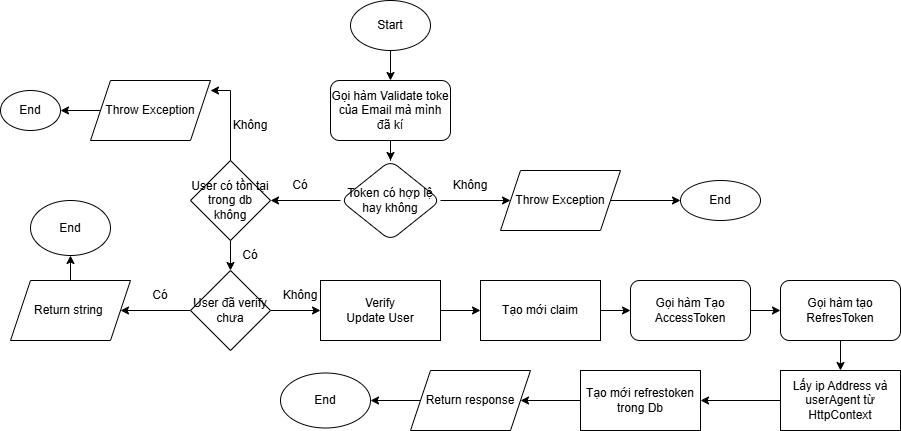

The diagram above was exported from draw.io. Its source (the exported page's mxGraphModel, read from the mxfile embedded in the PNG):
<mxGraphModel dx="1255" dy="545" grid="1" gridSize="10" guides="1" tooltips="1" connect="1" arrows="1" fold="1" page="1" pageScale="1" pageWidth="1100" pageHeight="1700" math="0" shadow="0">
  <root>
    <mxCell id="0" />
    <mxCell id="1" parent="0" />
    <mxCell id="Csnmc2gljAeSQc31Ii4f-3" edge="1" parent="1" source="Csnmc2gljAeSQc31Ii4f-1" style="edgeStyle=orthogonalEdgeStyle;rounded=0;orthogonalLoop=1;jettySize=auto;html=1;exitX=0.5;exitY=1;exitDx=0;exitDy=0;entryX=0.5;entryY=0;entryDx=0;entryDy=0;" target="Csnmc2gljAeSQc31Ii4f-2">
      <mxGeometry relative="1" as="geometry" />
    </mxCell>
    <mxCell id="Csnmc2gljAeSQc31Ii4f-1" parent="1" style="ellipse;whiteSpace=wrap;html=1;" value="Start" vertex="1">
      <mxGeometry height="50" width="80" x="500" y="10" as="geometry" />
    </mxCell>
    <mxCell id="Csnmc2gljAeSQc31Ii4f-5" edge="1" parent="1" source="Csnmc2gljAeSQc31Ii4f-2" style="edgeStyle=orthogonalEdgeStyle;rounded=0;orthogonalLoop=1;jettySize=auto;html=1;" target="Csnmc2gljAeSQc31Ii4f-4" value="">
      <mxGeometry relative="1" as="geometry" />
    </mxCell>
    <mxCell id="Csnmc2gljAeSQc31Ii4f-2" parent="1" style="rounded=1;whiteSpace=wrap;html=1;" value="Gọi hàm Validate toke của Email mà mình đã kí" vertex="1">
      <mxGeometry height="60" width="120" x="480" y="90" as="geometry" />
    </mxCell>
    <mxCell id="Csnmc2gljAeSQc31Ii4f-7" edge="1" parent="1" source="Csnmc2gljAeSQc31Ii4f-4" style="edgeStyle=orthogonalEdgeStyle;rounded=0;orthogonalLoop=1;jettySize=auto;html=1;entryX=0;entryY=0.5;entryDx=0;entryDy=0;" target="Csnmc2gljAeSQc31Ii4f-6">
      <mxGeometry relative="1" as="geometry" />
    </mxCell>
    <mxCell id="Csnmc2gljAeSQc31Ii4f-13" edge="1" parent="1" source="Csnmc2gljAeSQc31Ii4f-4" style="edgeStyle=orthogonalEdgeStyle;rounded=0;orthogonalLoop=1;jettySize=auto;html=1;exitX=0;exitY=0.5;exitDx=0;exitDy=0;entryX=1;entryY=0.5;entryDx=0;entryDy=0;" target="Csnmc2gljAeSQc31Ii4f-11">
      <mxGeometry relative="1" as="geometry" />
    </mxCell>
    <mxCell id="Csnmc2gljAeSQc31Ii4f-4" parent="1" style="rhombus;whiteSpace=wrap;html=1;rounded=1;" value="Token có hợp lệ hay không" vertex="1">
      <mxGeometry height="80" width="100" x="490" y="170" as="geometry" />
    </mxCell>
    <mxCell id="Csnmc2gljAeSQc31Ii4f-10" edge="1" parent="1" source="Csnmc2gljAeSQc31Ii4f-6" style="edgeStyle=orthogonalEdgeStyle;rounded=0;orthogonalLoop=1;jettySize=auto;html=1;" target="Csnmc2gljAeSQc31Ii4f-9" value="">
      <mxGeometry relative="1" as="geometry" />
    </mxCell>
    <mxCell id="Csnmc2gljAeSQc31Ii4f-6" parent="1" style="shape=parallelogram;perimeter=parallelogramPerimeter;whiteSpace=wrap;html=1;fixedSize=1;" value="Throw Exception" vertex="1">
      <mxGeometry height="60" width="120" x="650" y="180" as="geometry" />
    </mxCell>
    <mxCell id="Csnmc2gljAeSQc31Ii4f-8" parent="1" style="text;html=1;whiteSpace=wrap;strokeColor=none;fillColor=none;align=center;verticalAlign=middle;rounded=0;" value="Không" vertex="1">
      <mxGeometry height="30" width="60" x="590" y="180" as="geometry" />
    </mxCell>
    <mxCell id="Csnmc2gljAeSQc31Ii4f-9" parent="1" style="ellipse;whiteSpace=wrap;html=1;" value="End" vertex="1">
      <mxGeometry height="40" width="80" x="830" y="190" as="geometry" />
    </mxCell>
    <mxCell id="Csnmc2gljAeSQc31Ii4f-21" edge="1" parent="1" source="Csnmc2gljAeSQc31Ii4f-11" style="edgeStyle=orthogonalEdgeStyle;rounded=0;orthogonalLoop=1;jettySize=auto;html=1;exitX=0.5;exitY=1;exitDx=0;exitDy=0;entryX=0.5;entryY=0;entryDx=0;entryDy=0;" target="Csnmc2gljAeSQc31Ii4f-20">
      <mxGeometry relative="1" as="geometry" />
    </mxCell>
    <mxCell id="Csnmc2gljAeSQc31Ii4f-11" parent="1" style="rhombus;whiteSpace=wrap;html=1;" value="User có tồn tại trong db không" vertex="1">
      <mxGeometry height="80" width="80" x="340" y="170" as="geometry" />
    </mxCell>
    <mxCell id="Csnmc2gljAeSQc31Ii4f-14" parent="1" style="text;html=1;whiteSpace=wrap;strokeColor=none;fillColor=none;align=center;verticalAlign=middle;rounded=0;" value="Có" vertex="1">
      <mxGeometry height="30" width="60" x="420" y="180" as="geometry" />
    </mxCell>
    <mxCell id="Csnmc2gljAeSQc31Ii4f-19" edge="1" parent="1" source="Csnmc2gljAeSQc31Ii4f-15" style="edgeStyle=orthogonalEdgeStyle;rounded=0;orthogonalLoop=1;jettySize=auto;html=1;" target="Csnmc2gljAeSQc31Ii4f-18" value="">
      <mxGeometry relative="1" as="geometry" />
    </mxCell>
    <mxCell id="Csnmc2gljAeSQc31Ii4f-15" parent="1" style="shape=parallelogram;perimeter=parallelogramPerimeter;whiteSpace=wrap;html=1;fixedSize=1;" value="Throw Exception" vertex="1">
      <mxGeometry height="60" width="120" x="240" y="90" as="geometry" />
    </mxCell>
    <mxCell id="Csnmc2gljAeSQc31Ii4f-16" edge="1" parent="1" source="Csnmc2gljAeSQc31Ii4f-11" style="edgeStyle=orthogonalEdgeStyle;rounded=0;orthogonalLoop=1;jettySize=auto;html=1;entryX=1;entryY=0.167;entryDx=0;entryDy=0;entryPerimeter=0;" target="Csnmc2gljAeSQc31Ii4f-15">
      <mxGeometry relative="1" as="geometry" />
    </mxCell>
    <mxCell id="Csnmc2gljAeSQc31Ii4f-17" parent="1" style="text;html=1;whiteSpace=wrap;strokeColor=none;fillColor=none;align=center;verticalAlign=middle;rounded=0;" value="Không" vertex="1">
      <mxGeometry height="30" width="60" x="370" y="120" as="geometry" />
    </mxCell>
    <mxCell id="Csnmc2gljAeSQc31Ii4f-18" parent="1" style="ellipse;whiteSpace=wrap;html=1;" value="End" vertex="1">
      <mxGeometry height="40" width="60" x="150" y="100" as="geometry" />
    </mxCell>
    <mxCell id="Csnmc2gljAeSQc31Ii4f-25" edge="1" parent="1" source="Csnmc2gljAeSQc31Ii4f-20" style="edgeStyle=orthogonalEdgeStyle;rounded=0;orthogonalLoop=1;jettySize=auto;html=1;exitX=0;exitY=0.5;exitDx=0;exitDy=0;entryX=1;entryY=0.5;entryDx=0;entryDy=0;" target="Csnmc2gljAeSQc31Ii4f-23">
      <mxGeometry relative="1" as="geometry" />
    </mxCell>
    <mxCell id="Csnmc2gljAeSQc31Ii4f-32" edge="1" parent="1" source="Csnmc2gljAeSQc31Ii4f-20" style="edgeStyle=orthogonalEdgeStyle;rounded=0;orthogonalLoop=1;jettySize=auto;html=1;exitX=1;exitY=0.5;exitDx=0;exitDy=0;entryX=0;entryY=0.5;entryDx=0;entryDy=0;" target="Csnmc2gljAeSQc31Ii4f-30">
      <mxGeometry relative="1" as="geometry" />
    </mxCell>
    <mxCell id="Csnmc2gljAeSQc31Ii4f-20" parent="1" style="rhombus;whiteSpace=wrap;html=1;" value="User đã verify chưa" vertex="1">
      <mxGeometry height="80" width="80" x="340" y="280" as="geometry" />
    </mxCell>
    <mxCell id="Csnmc2gljAeSQc31Ii4f-22" parent="1" style="text;html=1;whiteSpace=wrap;strokeColor=none;fillColor=none;align=center;verticalAlign=middle;rounded=0;" value="Có" vertex="1">
      <mxGeometry height="30" width="60" x="370" y="250" as="geometry" />
    </mxCell>
    <mxCell id="Csnmc2gljAeSQc31Ii4f-28" edge="1" parent="1" source="Csnmc2gljAeSQc31Ii4f-23" style="edgeStyle=orthogonalEdgeStyle;rounded=0;orthogonalLoop=1;jettySize=auto;html=1;entryX=0.5;entryY=1;entryDx=0;entryDy=0;" target="Csnmc2gljAeSQc31Ii4f-27">
      <mxGeometry relative="1" as="geometry" />
    </mxCell>
    <mxCell id="Csnmc2gljAeSQc31Ii4f-23" parent="1" style="shape=parallelogram;perimeter=parallelogramPerimeter;whiteSpace=wrap;html=1;fixedSize=1;" value="Return string&amp;nbsp;" vertex="1">
      <mxGeometry height="60" width="120" x="160" y="290" as="geometry" />
    </mxCell>
    <mxCell id="Csnmc2gljAeSQc31Ii4f-27" parent="1" style="ellipse;whiteSpace=wrap;html=1;" value="End" vertex="1">
      <mxGeometry height="55" width="80" x="180" y="210" as="geometry" />
    </mxCell>
    <mxCell id="Csnmc2gljAeSQc31Ii4f-35" edge="1" parent="1" source="Csnmc2gljAeSQc31Ii4f-30" style="edgeStyle=orthogonalEdgeStyle;rounded=0;orthogonalLoop=1;jettySize=auto;html=1;" target="Csnmc2gljAeSQc31Ii4f-34" value="">
      <mxGeometry relative="1" as="geometry" />
    </mxCell>
    <mxCell id="Csnmc2gljAeSQc31Ii4f-30" parent="1" style="rounded=0;whiteSpace=wrap;html=1;" value="Verify&lt;br&gt;Update User" vertex="1">
      <mxGeometry height="60" width="120" x="470" y="290" as="geometry" />
    </mxCell>
    <mxCell id="Csnmc2gljAeSQc31Ii4f-31" parent="1" style="text;html=1;whiteSpace=wrap;strokeColor=none;fillColor=none;align=center;verticalAlign=middle;rounded=0;" value="Có" vertex="1">
      <mxGeometry height="30" width="60" x="280" y="290" as="geometry" />
    </mxCell>
    <mxCell id="Csnmc2gljAeSQc31Ii4f-33" parent="1" style="text;html=1;whiteSpace=wrap;strokeColor=none;fillColor=none;align=center;verticalAlign=middle;rounded=0;" value="Không" vertex="1">
      <mxGeometry height="30" width="60" x="420" y="290" as="geometry" />
    </mxCell>
    <mxCell id="Csnmc2gljAeSQc31Ii4f-37" edge="1" parent="1" source="Csnmc2gljAeSQc31Ii4f-34" style="edgeStyle=orthogonalEdgeStyle;rounded=0;orthogonalLoop=1;jettySize=auto;html=1;entryX=0;entryY=0.5;entryDx=0;entryDy=0;" target="Csnmc2gljAeSQc31Ii4f-36">
      <mxGeometry relative="1" as="geometry" />
    </mxCell>
    <mxCell id="Csnmc2gljAeSQc31Ii4f-34" parent="1" style="rounded=0;whiteSpace=wrap;html=1;" value="Tạo mới claim" vertex="1">
      <mxGeometry height="60" width="120" x="630" y="290" as="geometry" />
    </mxCell>
    <mxCell id="Csnmc2gljAeSQc31Ii4f-39" edge="1" parent="1" source="Csnmc2gljAeSQc31Ii4f-36" style="edgeStyle=orthogonalEdgeStyle;rounded=0;orthogonalLoop=1;jettySize=auto;html=1;" target="Csnmc2gljAeSQc31Ii4f-38" value="">
      <mxGeometry relative="1" as="geometry" />
    </mxCell>
    <mxCell id="Csnmc2gljAeSQc31Ii4f-36" parent="1" style="rounded=1;whiteSpace=wrap;html=1;" value="Gọi hàm Tạo AccessToken" vertex="1">
      <mxGeometry height="60" width="120" x="780" y="290" as="geometry" />
    </mxCell>
    <mxCell id="Csnmc2gljAeSQc31Ii4f-43" edge="1" parent="1" source="Csnmc2gljAeSQc31Ii4f-38" style="edgeStyle=orthogonalEdgeStyle;rounded=0;orthogonalLoop=1;jettySize=auto;html=1;" target="Csnmc2gljAeSQc31Ii4f-42" value="">
      <mxGeometry relative="1" as="geometry" />
    </mxCell>
    <mxCell id="Csnmc2gljAeSQc31Ii4f-38" parent="1" style="rounded=1;whiteSpace=wrap;html=1;" value="Gọi hàm tạo RefresToken" vertex="1">
      <mxGeometry height="60" width="120" x="930" y="290" as="geometry" />
    </mxCell>
    <mxCell id="Csnmc2gljAeSQc31Ii4f-45" edge="1" parent="1" source="Csnmc2gljAeSQc31Ii4f-42" style="edgeStyle=orthogonalEdgeStyle;rounded=0;orthogonalLoop=1;jettySize=auto;html=1;" target="Csnmc2gljAeSQc31Ii4f-44" value="">
      <mxGeometry relative="1" as="geometry" />
    </mxCell>
    <mxCell id="Csnmc2gljAeSQc31Ii4f-42" parent="1" style="rounded=0;whiteSpace=wrap;html=1;" value="Lấy ip Address và userAgent từ HttpContext" vertex="1">
      <mxGeometry height="60" width="120" x="930" y="380" as="geometry" />
    </mxCell>
    <mxCell id="Csnmc2gljAeSQc31Ii4f-47" edge="1" parent="1" source="Csnmc2gljAeSQc31Ii4f-44" style="edgeStyle=orthogonalEdgeStyle;rounded=0;orthogonalLoop=1;jettySize=auto;html=1;entryX=1;entryY=0.5;entryDx=0;entryDy=0;" target="Csnmc2gljAeSQc31Ii4f-46">
      <mxGeometry relative="1" as="geometry" />
    </mxCell>
    <mxCell id="Csnmc2gljAeSQc31Ii4f-44" parent="1" style="whiteSpace=wrap;html=1;rounded=0;" value="Tạo mới refrestoken trong Db" vertex="1">
      <mxGeometry height="60" width="120" x="730" y="380" as="geometry" />
    </mxCell>
    <mxCell id="Csnmc2gljAeSQc31Ii4f-49" edge="1" parent="1" source="Csnmc2gljAeSQc31Ii4f-46" style="edgeStyle=orthogonalEdgeStyle;rounded=0;orthogonalLoop=1;jettySize=auto;html=1;" target="Csnmc2gljAeSQc31Ii4f-48" value="">
      <mxGeometry relative="1" as="geometry" />
    </mxCell>
    <mxCell id="Csnmc2gljAeSQc31Ii4f-46" parent="1" style="shape=parallelogram;perimeter=parallelogramPerimeter;whiteSpace=wrap;html=1;fixedSize=1;" value="Return response" vertex="1">
      <mxGeometry height="60" width="120" x="560" y="380" as="geometry" />
    </mxCell>
    <mxCell id="Csnmc2gljAeSQc31Ii4f-48" parent="1" style="ellipse;whiteSpace=wrap;html=1;" value="End" vertex="1">
      <mxGeometry height="55" width="90" x="430" y="382.5" as="geometry" />
    </mxCell>
  </root>
</mxGraphModel>